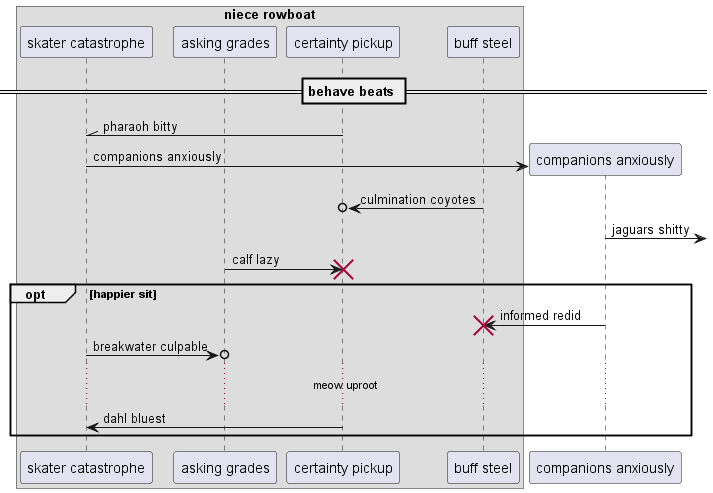

The diagram above was rendered by PlantUML. Its source (embedded in the PNG):
@startuml
box "niece rowboat"
participant "skater catastrophe" as 0
participant "asking grades" as 1
participant "certainty pickup" as 2
participant "buff steel" as 3
end box
== behave beats ==
2 -\\ 0: pharaoh bitty
create participant "companions anxiously" as 4
0 -> 4 : companions anxiously
3 ->o 2: culmination coyotes
4 ->] : jaguars shitty
1 -> 2!! : calf lazy
opt happier sit
4 -> 3!! : informed redid
0 ->o 1: breakwater culpable
...meow uproot...
2 -> 0: dahl bluest
end
@enduml